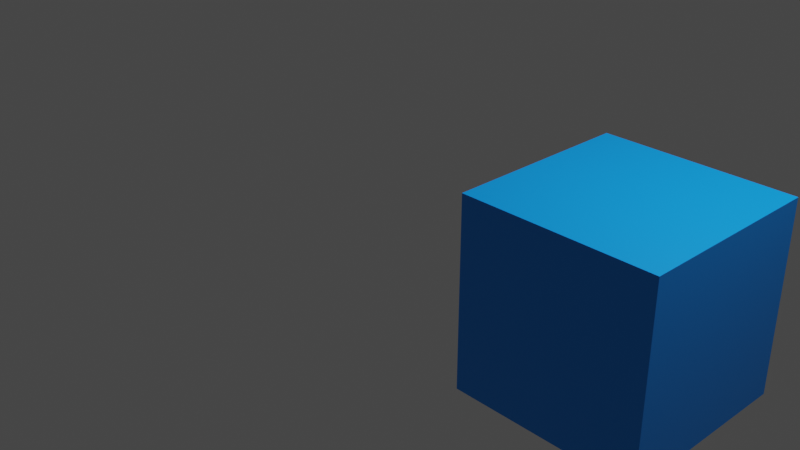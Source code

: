 # Source: insert_keyframe.blend  (saved by Blender 2.93.21; exported with 4.5.12 LTS)
import bpy
from mathutils import Matrix  # noqa: F401  (used for matrix-valued properties, if any)

bpy.ops.wm.read_factory_settings(use_empty=True)
scene = bpy.context.scene
scene.name = 'Scene'

# ---- collections
col_collection = bpy.data.collections.new('Collection'); scene.collection.children.link(col_collection)

# ---- materials (node trees are filled in below, after node groups)
mat_material = bpy.data.materials.new('Material')
mat_material.alpha_threshold = 0.0
mat_material.use_transparent_shadow = False
mat_material.line_color = (0.0, 0.0, 0.0, 1.0)

# ---- material node trees
mat_material.use_nodes = True; mat_material.node_tree.nodes.clear()
_N = mat_material.node_tree.nodes; _L = mat_material.node_tree.links
n0 = _N.new('ShaderNodeOutputMaterial'); n0.name = 'Material Output'; n0.location = (300, 300)
n1 = _N.new('ShaderNodeBsdfPrincipled'); n1.name = 'Principled BSDF'; n1.location = (10, 300)
n1.distribution = 'GGX'
n1.subsurface_method = 'BURLEY'
n1.inputs[0].default_value = (0.0, 0.3, 1.0, 1.0)
n1.inputs[2].default_value = 0.4
n1.inputs[3].default_value = 1.45
n1.inputs[27].default_value = (0.0, 0.0, 0.0, 1.0)
n1.inputs[28].default_value = 1.0
_L.new(n1.outputs[0], n0.inputs[0])
n0.is_active_output = True

# ---- world
world_world = bpy.data.worlds.new('World'); scene.world = world_world
world_world.use_nodes = True; world_world.node_tree.nodes.clear()
_N = world_world.node_tree.nodes; _L = world_world.node_tree.links
n0 = _N.new('ShaderNodeOutputWorld'); n0.name = 'World Output'; n0.location = (300, 300)
n1 = _N.new('ShaderNodeBackground'); n1.name = 'Background'; n1.location = (10, 300)
n1.inputs[0].default_value = (0.05088, 0.05088, 0.05088, 1.0)
_L.new(n1.outputs[0], n0.inputs[0])
n0.is_active_output = True
world_world.color = (0.05088, 0.05088, 0.05088)
world_world.use_sun_shadow = False
world_world.sun_shadow_jitter_overblur = 0.0

# ---- cameras
cam_camera = bpy.data.cameras.new('Camera')
cam_camera.clip_end = 100.0
cam_camera.ortho_scale = 7.314

# ---- lights
light_light = bpy.data.lights.new('Light', 'POINT')
light_light.transmission_factor = 0.0
light_light.energy = 1000.0
light_light.shadow_soft_size = 0.1
light_light.shadow_maximum_resolution = 0.006
light_light.use_absolute_resolution = True

# ---- meshes
me_cube = bpy.data.meshes.new('Cube')
me_cube.from_pydata([(1.0, 1.0, 1.0), (1.0, 1.0, -1.0), (1.0, -1.0, 1.0), (1.0, -1.0, -1.0), (-1.0, 1.0, 1.0), (-1.0, 1.0, -1.0), (-1.0, -1.0, 1.0), (-1.0, -1.0, -1.0)], [], [(0, 4, 6, 2), (3, 2, 6, 7), (7, 6, 4, 5), (5, 1, 3, 7), (1, 0, 2, 3), (5, 4, 0, 1)])
_uv = me_cube.uv_layers.new(name='UVMap')
_uv.uv.foreach_set('vector', [0.625, 0.5, 0.875, 0.5, 0.875, 0.75, 0.625, 0.75, 0.375, 0.75, 0.625, 0.75, 0.625, 1.0, 0.375, 1.0, 0.375, 0.0, 0.625, 0.0, 0.625, 0.25, 0.375, 0.25, 0.125, 0.5, 0.375, 0.5, 0.375, 0.75, 0.125, 0.75, 0.375, 0.5, 0.625, 0.5, 0.625, 0.75, 0.375, 0.75, 0.375, 0.25, 0.625, 0.25, 0.625, 0.5, 0.375, 0.5])
me_cube.materials.append(mat_material)
me_cube.use_remesh_preserve_volume = False
me_cube.use_remesh_preserve_attributes = False
me_cube.use_mirror_vertex_groups = False
me_cube.update()

# ---- objects
ob_cube = bpy.data.objects.new('Cube', me_cube)
ob_light = bpy.data.objects.new('Light', light_light)
ob_camera = bpy.data.objects.new('Camera', cam_camera)

# ---- transforms, parenting, visibility, modifiers, constraints
ob_cube.location = (3.0, 0.0, 0.0)
ob_cube.delta_location = (-0.51, 0.33, 0.0)
ob_cube.lock_rotations_4d = False
ob_cube.empty_display_type = 'ARROWS'
ob_cube.lineart.crease_threshold = 0.0
ob_light.location = (4.076, 1.005, 5.904)
ob_light.rotation_euler = (0.6503, 0.05522, 1.866)
ob_light.lock_rotations_4d = False
ob_light.empty_display_type = 'ARROWS'
ob_light.color = (0.0, 0.0, 0.0, 0.0)
ob_light.lineart.crease_threshold = 0.0
ob_camera.location = (7.359, -6.926, 4.958)
ob_camera.rotation_euler = (1.109, 0.0, 0.8149)
ob_camera.lock_rotations_4d = False
ob_camera.empty_display_type = 'ARROWS'
ob_camera.color = (0.0, 0.0, 0.0, 0.0)
ob_camera.display_type = 'WIRE'
ob_camera.lineart.crease_threshold = 0.0

# ---- collection membership
col_collection.objects.link(ob_cube)
col_collection.objects.link(ob_light)
col_collection.objects.link(ob_camera)

# ---- scene / render settings (as saved in the file)
scene.camera = ob_camera
scene.frame_start = 0; scene.frame_end = 120; scene.frame_set(0)
scene.render.engine = 'BLENDER_EEVEE_NEXT'
scene.cycles.use_denoising = False
scene.cycles.samples = 128
scene.cycles.sampling_pattern = 'TABULATED_SOBOL'
scene.cycles.use_adaptive_sampling = False
scene.cycles.use_light_tree = False
scene.view_settings.view_transform = 'Filmic'
bpy.context.view_layer.update()
